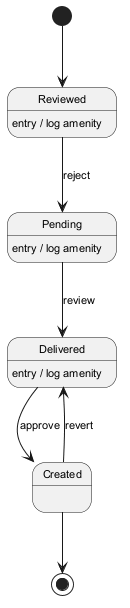

The diagram above was rendered by PlantUML. Its source (embedded in the PNG):
@startuml
skinparam backgroundColor #FFFFFF
skinparam classBackgroundColor #E8F4FA
skinparam classBorderColor #2C7DA0
skinparam defaultFontSize 11
[*] --> Reviewed
Reviewed --> Pending : reject
Reviewed : entry / log amenity
Pending --> Delivered : review
Pending : entry / log amenity
Delivered --> Created : approve
Delivered : entry / log amenity
Created --> Delivered : revert
Created --> [*]
@enduml